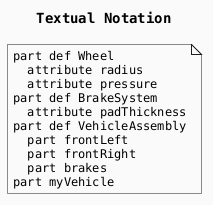

The diagram above was rendered by PlantUML. Its source (embedded in the PNG):
@startuml

skinparam monochrome true
skinparam defaultFontSize 12
skinparam defaultFontName Helvetica
skinparam defaultFontName Monospaced

title Textual Notation

note as TextualNotation
part def Wheel
  attribute radius
  attribute pressure
part def BrakeSystem
  attribute padThickness
part def VehicleAssembly
  part frontLeft
  part frontRight
  part brakes
part myVehicle
end note

@enduml